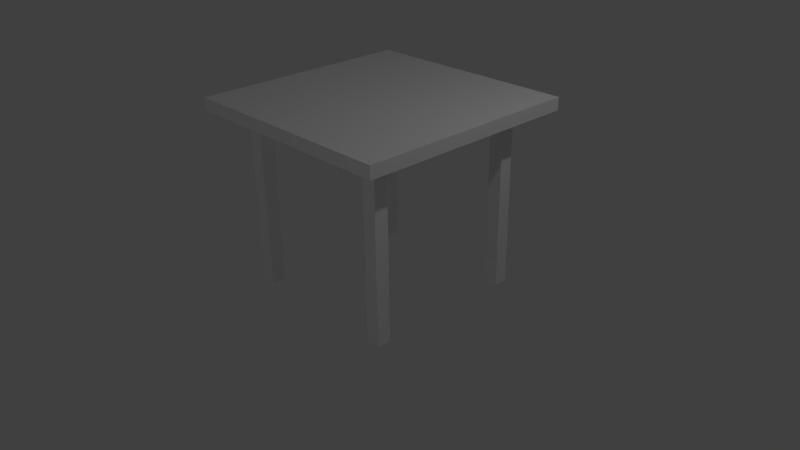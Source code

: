 # Source: table-review.blend  (saved by Blender 2.73.0; exported with 4.5.12 LTS)
import bpy
from mathutils import Matrix  # noqa: F401  (used for matrix-valued properties, if any)

bpy.ops.wm.read_factory_settings(use_empty=True)
scene = bpy.context.scene
scene.name = 'Scene'

# ---- collections
col_collection_1 = bpy.data.collections.new('Collection 1'); scene.collection.children.link(col_collection_1)

# ---- materials (node trees are filled in below, after node groups)
mat_material = bpy.data.materials.new('Material')
mat_material.alpha_threshold = 0.0
mat_material.use_transparent_shadow = False
mat_material.roughness = 0.5
mat_material.line_color = (0.0, 0.0, 0.0, 1.0)

# ---- material node trees

# ---- world
world_world = bpy.data.worlds.new('World'); scene.world = world_world
world_world.color = (0.05088, 0.05088, 0.05088)
world_world.use_sun_shadow = False
world_world.sun_shadow_jitter_overblur = 0.0
world_world.cycles.sampling_method = 'MANUAL'
world_world.cycles.sample_map_resolution = 256

# ---- cameras
cam_camera = bpy.data.cameras.new('Camera')
cam_camera.clip_end = 100.0
cam_camera.lens = 35.0
cam_camera.sensor_width = 32.0
cam_camera.sensor_height = 18.0
cam_camera.ortho_scale = 7.314
cam_camera.dof.focus_distance = 0.0
cam_camera.dof.aperture_fstop = 128.0

# ---- lights
light_lamp_002 = bpy.data.lights.new('Lamp.002', 'POINT')
light_lamp_002.transmission_factor = 0.0
light_lamp_002.cutoff_distance = 30.0
light_lamp_002.energy = 100.0
light_lamp_002.shadow_buffer_clip_start = 1.001
light_lamp_002.shadow_soft_size = 0.1
light_lamp_002.shadow_maximum_resolution = 0.006
light_lamp_002.use_absolute_resolution = True
light_lamp_002.cycles.use_multiple_importance_sampling = False
light_lamp_001 = bpy.data.lights.new('Lamp.001', 'POINT')
light_lamp_001.transmission_factor = 0.0
light_lamp_001.cutoff_distance = 30.0
light_lamp_001.energy = 100.0
light_lamp_001.shadow_buffer_clip_start = 1.001
light_lamp_001.shadow_soft_size = 0.1
light_lamp_001.shadow_maximum_resolution = 0.006
light_lamp_001.use_absolute_resolution = True
light_lamp_001.cycles.use_multiple_importance_sampling = False
light_lamp = bpy.data.lights.new('Lamp', 'POINT')
light_lamp.transmission_factor = 0.0
light_lamp.cutoff_distance = 30.0
light_lamp.energy = 100.0
light_lamp.shadow_buffer_clip_start = 1.001
light_lamp.shadow_soft_size = 0.1
light_lamp.shadow_maximum_resolution = 0.006
light_lamp.use_absolute_resolution = True
light_lamp.cycles.use_multiple_importance_sampling = False

# ---- meshes
me_cube = bpy.data.meshes.new('Cube')
me_cube.from_pydata([(1.0, 1.0, -1.0), (1.0, -1.0, -1.0), (-1.0, -1.0, -1.0), (-1.0, 1.0, -1.0), (1.0, 1.0, 1.0), (1.0, -1.0, 1.0), (-1.0, -1.0, 1.0), (-1.0, 1.0, 1.0), (1.0, -5.96e-08, -1.0), (1.788e-07, 1.0, -1.0), (0.0, -1.0, -1.0), (-1.0, 2.98e-07, -1.0), (1.0, -0.5, -1.0), (-0.5, 1.0, -1.0), (-0.5, -1.0, -1.0), (-1.0, 0.5, -1.0), (1.0, 0.5, -1.0), (0.5, 1.0, -1.0), (0.5, -1.0, -1.0), (-1.0, -0.5, -1.0), (0.5, -0.5, -1.0), (0.5, 0.5, -1.0), (-0.5, 0.5, -1.0), (-0.5, -0.5, -1.0), (1.0, -0.75, -1.0), (-0.75, 1.0, -1.0), (-0.75, -1.0, -1.0), (-1.0, 0.75, -1.0), (1.0, 0.25, -1.0), (0.25, 1.0, -1.0), (0.25, -1.0, -1.0), (-1.0, -0.25, -1.0), (-0.75, 2.533e-07, -1.0), (1.49e-07, 0.75, -1.0), (1.0, -0.25, -1.0), (-0.25, 1.0, -1.0), (-0.25, -1.0, -1.0), (-1.0, 0.25, -1.0), (1.0, 0.75, -1.0), (0.75, 1.0, -1.0), (0.75, -1.0, -1.0), (-1.0, -0.75, -1.0), (0.75, -1.49e-08, -1.0), (1.49e-08, -0.75, -1.0), (0.75, -0.5, -1.0), (0.5, -0.75, -1.0), (0.75, 0.5, -1.0), (0.5, 0.75, -1.0), (-0.75, 0.4952, -1.0), (-0.4984, 0.75, -1.0), (-0.75, -0.5, -1.0), (-0.5, -0.75, -1.0), (-0.25, -0.75, -1.0), (-0.75, -0.25, -1.0), (-0.25, 0.75, -1.0), (-0.7484, 0.7452, -1.0), (0.75, 0.25, -1.0), (0.75, 0.75, -1.0), (0.25, 0.75, -1.0), (0.75, -0.75, -1.0), (0.75, -0.25, -1.0), (0.25, -0.75, -1.0), (-0.75, 0.25, -1.0), (-0.75, -0.75, -1.0), (-0.75, -0.4995, -3.139), (-0.5, -0.4995, -3.139), (-0.75, -0.7495, -3.139), (-0.5, -0.7495, -3.139), (0.75, 0.6244, -3.139), (0.5004, 0.625, -3.139), (0.6254, 0.7494, -3.139), (0.625, 0.5, -3.139), (-0.4982, 0.75, -3.139), (-0.7493, 0.7452, -3.139), (-0.4998, 0.4968, -3.139), (-0.7509, 0.4919, -3.139), (-0.5, 2.086e-07, -3.139), (0.5, 2.98e-08, -3.139), (1.192e-07, 0.5, -3.139), (2.98e-08, -0.5, -3.139), (0.5, -0.5, -3.139), (0.5, 0.5, -3.139), (-0.5, 0.5, -3.139), (-0.5, -0.5, -3.139), (-0.75, 2.533e-07, -3.139), (1.49e-07, 0.75, -3.139), (0.75, -1.49e-08, -3.139), (1.49e-08, -0.75, -3.139), (0.25, -0.5, -3.139), (0.75, -0.5, -3.139), (0.5, -0.25, -3.139), (0.5, -0.75, -3.139), (0.25, 0.5, -3.139), (0.75, 0.5, -3.139), (0.5, 0.75, -3.139), (0.5, 0.25, -3.139), (-0.75, 0.5, -3.139), (-0.25, 0.5, -3.139), (-0.5, 0.75, -3.139), (-0.5, 0.25, -3.139), (-0.75, -0.5, -3.139), (-0.25, -0.5, -3.139), (-0.5, -0.25, -3.139), (-0.5, -0.75, -3.139), (-0.25, -0.75, -3.139), (-0.75, -0.25, -3.139), (-0.25, 0.75, -3.139), (0.75, 0.25, -3.139), (0.25, 0.75, -3.139), (0.75, -0.25, -3.139), (0.25, -0.75, -3.139), (-0.75, 0.25, -3.139), (5.96e-08, 1.192e-07, 0.3807), (-0.5, 2.086e-07, 0.3807), (0.5, 2.98e-08, 0.3807), (1.192e-07, 0.5, 0.3807), (2.98e-08, -0.5, 0.3807), (0.5, -0.5, 0.3807), (0.5, 0.5, 0.3807), (-0.5, 0.5, 0.3807), (-0.5, -0.5, 0.3807), (0.25, 7.451e-08, 0.3807), (4.47e-08, -0.25, 0.3807), (-0.25, 1.639e-07, 0.3807), (8.941e-08, 0.25, 0.3807), (0.25, -0.5, 0.3807), (0.5, -0.25, 0.3807), (0.25, 0.5, 0.3807), (0.5, 0.25, 0.3807), (-0.25, 0.5, 0.3807), (-0.5, 0.25, 0.3807), (-0.25, -0.5, 0.3807), (-0.5, -0.25, 0.3807), (-0.25, -0.25, 0.3807), (-0.25, 0.25, 0.3807), (0.25, -0.25, 0.3807), (0.25, 0.25, 0.3807), (0.5007, 0.75, -3.139), (0.75, 0.7489, -1.0), (0.75, 0.4989, -1.0), (0.75, 0.7489, -3.139), (0.75, 0.4989, -3.139), (0.6252, 0.6247, -3.139), (0.75, 0.6244, -29.4), (0.6254, 0.7494, -29.4), (0.75, 0.7489, -29.4), (0.6252, 0.6247, -29.4), (0.5, -0.7497, -3.139), (0.75, -0.7497, -3.139), (0.5, -0.4997, -3.139), (0.75, -0.4997, -3.139), (0.625, -0.7497, -3.139), (0.5, -0.6247, -3.139), (0.625, -0.4997, -3.139), (0.75, -0.6247, -3.139), (0.625, -0.6247, -3.139), (0.75, -0.7497, -29.28), (0.625, -0.7497, -29.28), (0.75, -0.6247, -29.28), (0.625, -0.6247, -29.28), (-0.75, -0.6245, -3.139), (-0.625, -0.4995, -3.139), (-0.5, -0.6245, -3.139), (-0.625, -0.7495, -3.139), (-0.625, -0.6245, -3.139), (-0.75, -0.7495, -29.33), (-0.75, -0.6245, -29.33), (-0.625, -0.7495, -29.33), (-0.625, -0.6245, -29.33), (-0.4998, 0.6218, -3.139), (-0.6232, 0.75, -3.139), (-0.7509, 0.6169, -3.139), (-0.6248, 0.4968, -3.139), (-0.6248, 0.6218, -3.139), (-0.7509, 0.75, -29.69), (-0.6259, 0.75, -29.69), (-0.7509, 0.625, -29.69), (-0.6259, 0.625, -29.69)], [], [(63, 26, 2, 41), (4, 7, 6, 5), (0, 4, 5, 1, 24, 12, 34, 8, 28, 16, 38), (1, 5, 6, 2, 26, 14, 36, 10, 30, 18, 40), (2, 6, 7, 3, 27, 15, 37, 11, 31, 19, 41), (4, 0, 39, 17, 29, 9, 35, 13, 25, 3, 7), (62, 32, 11, 37), (61, 30, 10, 43), (59, 40, 18, 45), (55, 48, 15, 27), (53, 50, 19, 31), (52, 36, 14, 51), (43, 52, 104, 87), (47, 21, 81, 94), (43, 10, 36, 52), (48, 22, 82, 96), (51, 23, 83, 103), (62, 48, 96, 111), (32, 53, 31, 11), (56, 42, 86, 107), (49, 54, 106, 98), (22, 49, 98, 82), (45, 61, 110, 91), (23, 50, 100, 83), (35, 54, 49, 13), (9, 33, 54, 35), (42, 60, 109, 86), (25, 55, 27, 3), (13, 49, 55, 25), (50, 53, 105, 100), (16, 28, 56, 46), (28, 8, 42, 56), (39, 57, 47, 17), (0, 38, 57, 39), (38, 16, 46, 57), (29, 58, 33, 9), (17, 47, 58, 29), (52, 51, 103, 104), (12, 24, 59, 44), (24, 1, 40, 59), (44, 20, 80, 89), (8, 34, 60, 42), (34, 12, 44, 60), (58, 47, 94, 108), (20, 45, 91, 80), (46, 56, 107, 93), (21, 46, 93, 71, 81), (61, 43, 87, 110), (45, 18, 30, 61), (32, 62, 111, 84), (54, 33, 85, 106), (53, 32, 84, 105), (48, 62, 37, 15), (33, 58, 108, 85), (60, 44, 89, 109), (50, 63, 41, 19), (51, 14, 26, 63), (69, 142, 71, 81), (138, 139, 141, 140), (57, 140, 137, 47), (164, 163, 167, 168), (55, 49, 72, 170, 73), (55, 73, 171, 75, 48), (173, 172, 75, 171), (76, 99, 130, 113), (78, 92, 127, 115), (109, 89, 80, 90), (108, 92, 78, 85), (107, 86, 77, 95), (106, 97, 82, 98), (79, 101, 131, 116), (81, 95, 128, 118), (101, 104, 103, 83), (79, 87, 104, 101), (90, 80, 117, 126), (99, 82, 119, 130), (102, 76, 113, 132), (76, 102, 105, 84), (102, 83, 100, 105), (83, 102, 132, 120), (80, 88, 125, 117), (82, 97, 129, 119), (85, 78, 97, 106), (93, 107, 95, 81, 71), (94, 81, 92, 108), (86, 109, 90, 77), (92, 81, 118, 127), (101, 83, 120, 131), (95, 77, 114, 128), (88, 110, 87, 79), (80, 91, 110, 88), (88, 79, 116, 125), (97, 78, 115, 129), (77, 90, 126, 114), (82, 99, 111, 96), (99, 76, 84, 111), (136, 121, 112, 124), (135, 125, 116, 122), (134, 123, 113, 130), (133, 131, 120, 132), (123, 133, 132, 113), (112, 122, 133, 123), (122, 116, 131, 133), (129, 134, 130, 119), (115, 124, 134, 129), (124, 112, 123, 134), (121, 135, 122, 112), (114, 126, 135, 121), (126, 117, 125, 135), (127, 136, 124, 115), (118, 128, 136, 127), (128, 114, 121, 136), (142, 68, 93, 71), (137, 70, 142, 69), (68, 142, 146, 143), (144, 145, 143, 146), (142, 70, 144, 146), (140, 68, 143, 145), (70, 140, 145, 144), (51, 63, 66, 103), (100, 66, 63, 50), (155, 151, 147, 152), (59, 45, 91, 148), (59, 148, 89, 44), (153, 155, 152, 149), (150, 154, 155, 153), (151, 155, 159, 157), (158, 156, 157, 159), (155, 154, 158, 159), (154, 148, 156, 158), (148, 151, 157, 156), (161, 164, 160, 64), (65, 162, 164, 161), (162, 67, 163, 164), (168, 167, 165, 166), (160, 164, 168, 166), (66, 160, 166, 165), (163, 66, 165, 167), (170, 173, 177, 175), (72, 169, 173, 170), (169, 74, 172, 173), (175, 177, 176, 174), (173, 171, 176, 177), (171, 73, 174, 176), (73, 170, 175, 174)])
_uv = me_cube.uv_layers.new(name='UVMap')
_uv.uv.foreach_set('vector', [0.125, 3.538e-05, 0.125, 0.125, 3.535e-05, 0.125, 3.535e-05, 3.535e-05, 0.9999, 0.9999, 0.0001002, 0.9999, 9.998e-05, 0.0001003, 0.9999, 9.998e-05, 0.03778, 0.8909, 0.03778, 0.7783, 0.9674, 0.7783, 0.9674, 0.8909, 0.3923, 0.8945, 0.392, 0.8921, 0.3921, 0.8921, 0.3921, 0.8921, 0.3921, 0.8921, 0.3921, 0.8921, 0.3921, 0.8921, 0.9812, 0.01881, 0.9812, 0.9999, 9.904e-05, 0.9999, 9.904e-05, 0.01881, 0.2139, 9.904e-05, 0.2142, 0.003834, 0.2144, 0.007573, 0.2146, 0.01132, 0.2147, 0.01506, 0.4293, 0.01506, 0.8586, 0.01881, 9.795e-05, 0.9597, 9.806e-05, 0.8694, 0.9597, 0.8694, 0.9597, 0.9597, 0.8397, 0.9597, 0.5891, 0.9802, 0.4212, 0.9926, 0.4207, 0.9853, 0.4203, 0.978, 0.42, 0.9707, 0.4199, 0.9633, 0.9839, 9.918e-05, 0.9839, 0.9828, 0.001434, 0.9999, 9.918e-05, 0.9828, 0.0003978, 0.9828, 0.0006967, 0.9828, 0.0009954, 0.9827, 0.0009957, 0.9828, 0.0009959, 0.9828, 0.001295, 0.9828, 0.001295, 9.941e-05, 0.6667, 0.1667, 0.5, 0.1667, 0.5, 4.082e-05, 0.6667, 4.082e-05, 0.625, 3.541e-05, 0.625, 0.125, 0.5, 0.125, 0.5, 3.538e-05, 0.875, 3.544e-05, 0.875, 0.125, 0.75, 0.125, 0.75, 3.541e-05, 1.0, 0.1667, 0.8333, 0.1667, 0.8333, 4.082e-05, 1.0, 4.082e-05, 0.3333, 0.1667, 0.1667, 0.1667, 0.1667, 4.082e-05, 0.3333, 4.082e-05, 0.375, 3.544e-05, 0.375, 0.125, 0.25, 0.125, 0.25, 3.544e-05, 0.3506, 0.9999, 0.2338, 0.9999, 0.2338, 8.383e-05, 0.3506, 8.383e-05, 0.0, 0.0, 0.0, 0.0, 0.0, 0.0, 0.0, 0.0, 0.5, 3.538e-05, 0.5, 0.125, 0.375, 0.125, 0.375, 3.544e-05, 0.0, 0.0, 0.0, 0.0, 0.0, 0.0, 0.0, 0.0, 0.0, 0.0, 0.0, 0.0, 0.0, 0.0, 0.0, 0.0, 0.1168, 0.9983, 0.0001106, 0.9983, 0.0001104, 0.0001104, 0.1168, 0.0001104, 0.5, 0.1667, 0.3333, 0.1667, 0.3333, 4.082e-05, 0.5, 4.082e-05, 0.4674, 0.9999, 0.3506, 0.9999, 0.3506, 0.0001106, 0.4674, 0.0001107, 0.4667, 0.9983, 0.3501, 0.9983, 0.3501, 0.0001367, 0.4667, 0.0001367, 0.0, 0.0, 0.0, 0.0, 0.0, 0.0, 0.0, 0.0, 0.5843, 0.9999, 0.4674, 0.9999, 0.4674, 8.383e-05, 0.5843, 8.394e-05, 0.0, 0.0, 0.0, 0.0, 0.0, 0.0, 0.0, 0.0, 0.375, 3.541e-05, 0.375, 0.125, 0.25, 0.125, 0.25, 3.541e-05, 0.5, 3.547e-05, 0.5, 0.125, 0.375, 0.125, 0.375, 3.541e-05, 0.3506, 0.9999, 0.2338, 0.9999, 0.2338, 0.0001106, 0.3506, 0.0001106, 0.125, 3.544e-05, 0.125, 0.125, 3.535e-05, 0.125, 3.535e-05, 3.544e-05, 0.25, 3.541e-05, 0.25, 0.125, 0.125, 0.125, 0.125, 3.544e-05, 0.4667, 0.9983, 0.35, 0.9983, 0.35, 0.0001104, 0.4667, 0.0001104, 0.8333, 0.1667, 0.6667, 0.1667, 0.6667, 4.086e-05, 0.8333, 4.082e-05, 0.6667, 0.1667, 0.5, 0.1667, 0.5, 4.09e-05, 0.6667, 4.086e-05, 0.875, 3.538e-05, 0.875, 0.125, 0.75, 0.125, 0.75, 3.541e-05, 1.0, 3.535e-05, 1.0, 0.125, 0.875, 0.125, 0.875, 3.538e-05, 1.0, 0.1667, 0.8333, 0.1667, 0.8333, 4.082e-05, 1.0, 4.082e-05, 0.625, 3.547e-05, 0.625, 0.125, 0.5, 0.125, 0.5, 3.547e-05, 0.75, 3.541e-05, 0.75, 0.125, 0.625, 0.125, 0.625, 3.547e-05, 0.2338, 0.9999, 0.1169, 0.9999, 0.1169, 8.372e-05, 0.2338, 8.383e-05, 0.1667, 0.1667, 4.094e-05, 0.1667, 4.082e-05, 4.114e-05, 0.1667, 4.106e-05, 1.0, 3.541e-05, 1.0, 0.125, 0.875, 0.125, 0.875, 3.544e-05, 0.0, 0.0, 0.0, 0.0, 0.0, 0.0, 0.0, 0.0, 0.5, 0.1667, 0.3333, 0.1667, 0.3333, 4.098e-05, 0.5, 4.09e-05, 0.3333, 0.1667, 0.1667, 0.1667, 0.1667, 4.106e-05, 0.3333, 4.098e-05, 0.1168, 0.9983, 0.0001365, 0.9983, 0.0001365, 0.0001365, 0.1168, 0.0001365, 0.0, 0.0, 0.0, 0.0, 0.0, 0.0, 0.0, 0.0, 0.5843, 0.9999, 0.4674, 0.9999, 0.4674, 0.0001107, 0.5843, 0.0001107, 0.0, 0.0, 0.0, 0.0, 0.0, 0.0, 0.0, 0.0, 0.0, 0.0, 0.4674, 0.9999, 0.3506, 0.9999, 0.3506, 8.383e-05, 0.4674, 8.383e-05, 0.75, 3.541e-05, 0.75, 0.125, 0.625, 0.125, 0.625, 3.541e-05, 0.2334, 0.9983, 0.1168, 0.9983, 0.1168, 0.0001104, 0.2334, 0.0001104, 0.3501, 0.9983, 0.2334, 0.9983, 0.2334, 0.0001365, 0.3501, 0.0001367, 0.35, 0.9983, 0.2334, 0.9983, 0.2334, 0.0001104, 0.35, 0.0001104, 0.8333, 0.1667, 0.6667, 0.1667, 0.6667, 4.082e-05, 0.8333, 4.082e-05, 0.2334, 0.9983, 0.1168, 0.9983, 0.1168, 0.0001365, 0.2334, 0.0001365, 0.2338, 0.9999, 0.1169, 0.9999, 0.1169, 0.0001106, 0.2338, 0.0001106, 0.1667, 0.1667, 4.082e-05, 0.1667, 4.082e-05, 4.09e-05, 0.1667, 4.082e-05, 0.25, 3.544e-05, 0.25, 0.125, 0.125, 0.125, 0.125, 3.538e-05, 0.5888, 0.1105, 0.5885, 0.464, 0.2353, 0.464, 0.2348, 0.11, 0.7013, 0.9999, 0.5845, 0.9999, 0.5845, 0.0001106, 0.7013, 0.0001106, 0.5839, 0.9983, 0.5838, 0.0001365, 0.7002, 0.0001365, 0.7005, 0.9983, 0.3449, 0.9931, 0.3276, 0.9929, 0.3276, 3.943e-05, 0.3449, 0.0002588, 0.5836, 0.9998, 0.467, 0.9999, 0.467, 0.002218, 0.5836, 0.0001365, 0.5836, 0.002171, 0.5836, 0.9999, 0.5836, 0.002146, 0.7001, 0.0001104, 0.7002, 0.002145, 0.7002, 0.9999, 0.125, 0.125, 0.125, 0.25, 5e-05, 0.25, 5.002e-05, 0.125, 0.5, 0.25, 0.75, 0.25, 0.75, 0.25, 0.5, 0.25, 0.5, 0.25, 0.75, 0.25, 0.75, 0.25, 0.5, 0.25, 0.25, 0.25, 5.005e-05, 0.25, 5e-05, 5.02e-05, 0.25, 5.008e-05, 0.75, 5.002e-05, 0.75, 0.25, 0.5, 0.25, 0.5, 5.002e-05, 0.75, 0.25, 0.5, 0.25, 0.5, 5.002e-05, 0.75, 5e-05, 0.25, 5.002e-05, 0.25, 0.25, 5e-05, 0.25, 5.005e-05, 5.002e-05, 0.5, 5e-05, 0.25, 5.005e-05, 0.25, 5.005e-05, 0.5, 5e-05, 0.9999, 5.002e-05, 0.75, 5e-05, 0.75, 5e-05, 0.9999, 5.002e-05, 0.25, 5.005e-05, 0.25, 0.25, 5e-05, 0.25, 5e-05, 5e-05, 0.5, 5e-05, 0.5, 0.25, 0.25, 0.25, 0.25, 5.005e-05, 0.25, 5.008e-05, 5e-05, 5.02e-05, 5e-05, 5.02e-05, 0.25, 5.008e-05, 0.75, 0.25, 0.9999, 0.25, 0.9999, 0.25, 0.75, 0.25, 0.25, 0.25, 0.5, 0.25, 0.5, 0.25, 0.25, 0.25, 0.5, 0.25, 0.25, 0.25, 0.25, 5.005e-05, 0.5, 5.005e-05, 0.25, 0.25, 5e-05, 0.25, 5.002e-05, 5e-05, 0.25, 5.005e-05, 5e-05, 0.25, 0.25, 0.25, 0.25, 0.25, 5e-05, 0.25, 0.9999, 5.005e-05, 0.75, 5e-05, 0.75, 5e-05, 0.9999, 5.005e-05, 5e-05, 0.25, 0.25, 0.25, 0.25, 0.25, 5e-05, 0.25, 0.5, 5.002e-05, 0.5, 0.25, 0.25, 0.25, 0.25, 5.002e-05, 0.9999, 0.25, 0.75, 0.25, 0.75, 5e-05, 0.9999, 5.002e-05, 0.9999, 0.125, 1.0, 5e-05, 1.0, 0.25, 0.75, 0.25, 0.75, 5.002e-05, 0.5, 0.25, 0.25, 0.25, 0.25, 5.008e-05, 0.5, 5.002e-05, 0.75, 0.25, 1.0, 0.25, 1.0, 0.25, 0.75, 0.25, 0.25, 5.005e-05, 5e-05, 5e-05, 5e-05, 5e-05, 0.25, 5.005e-05, 0.75, 5e-05, 0.5, 5.002e-05, 0.5, 5.002e-05, 0.75, 5e-05, 0.75, 5e-05, 0.75, 0.25, 0.5, 0.25, 0.5, 5e-05, 0.9999, 5.005e-05, 0.9999, 0.25, 0.75, 0.25, 0.75, 5e-05, 0.75, 5e-05, 0.5, 5e-05, 0.5, 5e-05, 0.75, 5e-05, 0.25, 0.25, 0.5, 0.25, 0.5, 0.25, 0.25, 0.25, 0.5, 5.002e-05, 0.25, 5.008e-05, 0.25, 5.008e-05, 0.5, 5.002e-05, 0.9999, 0.25, 0.75, 0.25, 0.75, 5e-05, 0.9999, 5e-05, 0.75, 0.25, 0.5, 0.25, 0.5, 5.005e-05, 0.75, 5e-05, 0.7499, 0.7499, 0.5, 0.7499, 0.5, 0.5, 0.7499, 0.5, 0.2501, 0.7499, 0.0001, 0.7499, 0.0001, 0.5, 0.25, 0.5, 0.7499, 0.25, 0.5, 0.25, 0.5, 9.998e-05, 0.7499, 9.998e-05, 0.25, 0.25, 9.998e-05, 0.25, 0.0001, 9.998e-05, 0.25, 9.998e-05, 0.5, 0.25, 0.25, 0.25, 0.25, 9.998e-05, 0.5, 9.998e-05, 0.5, 0.5, 0.25, 0.5, 0.25, 0.25, 0.5, 0.25, 0.25, 0.5, 0.0001, 0.5, 9.998e-05, 0.25, 0.25, 0.25, 0.9999, 0.25, 0.7499, 0.25, 0.7499, 9.998e-05, 0.9999, 9.998e-05, 0.9999, 0.5, 0.7499, 0.5, 0.7499, 0.25, 0.9999, 0.25, 0.7499, 0.5, 0.5, 0.5, 0.5, 0.25, 0.7499, 0.25, 0.5, 0.7499, 0.2501, 0.7499, 0.25, 0.5, 0.5, 0.5, 0.5, 0.9999, 0.2501, 0.9999, 0.2501, 0.7499, 0.5, 0.7499, 0.2501, 0.9999, 0.0001001, 0.9999, 0.0001, 0.7499, 0.2501, 0.7499, 0.9999, 0.7499, 0.7499, 0.7499, 0.7499, 0.5, 0.9999, 0.5, 0.9999, 0.9999, 0.7499, 0.9999, 0.7499, 0.7499, 0.9999, 0.7499, 0.7499, 0.9999, 0.5, 0.9999, 0.5, 0.7499, 0.7499, 0.7499, 0.5885, 0.464, 0.5882, 0.8174, 0.2358, 0.818, 0.2353, 0.464, 0.9428, 0.111, 0.9417, 0.464, 0.5885, 0.464, 0.5888, 0.1105, 0.4112, 1.0, 0.3937, 0.9998, 0.3941, 1.334e-05, 0.4115, 0.0002409, 0.9987, 0.5002, 0.9976, 0.9984, 0.5002, 0.9995, 0.5002, 0.5006, 0.5638, 1.0, 0.5463, 0.9998, 0.5467, 1.334e-05, 0.5641, 0.0002409, 0.6093, 1.0, 0.5918, 0.9998, 0.5918, 1.321e-05, 0.6093, 0.0002347, 0.01746, 1.0, 1.334e-05, 0.9998, 0.0003585, 1.334e-05, 0.0178, 0.0002409, 0.1169, 0.9999, 8.392e-05, 0.9999, 8.372e-05, 8.372e-05, 0.1169, 8.372e-05, 0.4667, 0.0001104, 0.5831, 0.0001104, 0.5833, 0.9983, 0.4667, 0.9983, 0.125, 0.125, 5.002e-05, 0.125, 5e-05, 5.02e-05, 0.125, 5.014e-05, 0.7011, 0.9999, 0.5843, 0.9999, 0.5843, 8.394e-05, 0.7011, 8.394e-05, 0.0001106, 0.9999, 0.0002652, 0.0001106, 0.1169, 0.0001106, 0.1169, 0.9999, 0.25, 0.125, 0.125, 0.125, 0.125, 5.014e-05, 0.25, 5.008e-05, 0.25, 0.25, 0.125, 0.25, 0.125, 0.125, 0.25, 0.125, 0.4988, 0.9922, 0.4815, 0.9919, 0.4815, 3.956e-05, 0.4988, 0.0002591, 0.9998, 0.0001998, 0.9998, 0.4998, 0.5002, 0.4998, 0.5002, 0.0002074, 0.05262, 0.9922, 0.03531, 0.9919, 0.03531, 3.956e-05, 0.05262, 0.0002591, 0.3623, 0.9922, 0.345, 0.9919, 0.345, 3.943e-05, 0.3623, 0.0002589, 0.8275, 0.9922, 0.8102, 0.9919, 0.8102, 3.956e-05, 0.8275, 0.0002591, 0.25, 0.125, 0.125, 0.125, 0.125, 5.002e-05, 0.25, 5.005e-05, 0.25, 0.25, 0.125, 0.25, 0.125, 0.125, 0.25, 0.125, 0.125, 0.25, 5e-05, 0.25, 5.001e-05, 0.125, 0.125, 0.125, 0.4998, 0.0001998, 0.4998, 0.4998, 0.0001998, 0.4998, 0.0001998, 0.0002074, 0.01736, 0.9931, 3.956e-05, 0.9929, 0.0003824, 3.956e-05, 0.01771, 0.0002651, 0.01736, 0.9931, 0.4462, 0.9929, 0.4465, 3.956e-05, 0.01771, 0.000265, 0.7922, 0.9931, 0.7749, 0.9929, 0.7752, 3.956e-05, 0.7926, 0.000265, 0.3275, 1.0, 0.3101, 0.9997, 0.3101, 3.943e-05, 0.3275, 0.000262, 0.25, 5.002e-05, 0.25, 0.125, 0.125, 0.125, 0.125, 5.002e-05, 0.25, 0.125, 0.25, 0.25, 0.125, 0.25, 0.125, 0.125, 0.4998, 0.9998, 0.0002002, 0.9998, 0.0001998, 0.5002, 0.4998, 0.5002, 0.8101, 1.0, 0.7926, 0.9997, 0.7926, 3.956e-05, 0.8101, 0.0002621, 0.4814, 1.0, 0.4639, 0.9997, 0.4639, 3.956e-05, 0.4814, 0.0002621, 0.03523, 1.0, 0.01779, 0.9997, 0.01779, 3.956e-05, 0.03523, 0.0002621])
me_cube.materials.append(mat_material)
me_cube.use_remesh_preserve_volume = False
me_cube.use_remesh_preserve_attributes = False
me_cube.use_mirror_vertex_groups = False
me_cube.update()

# ---- objects
ob_lamp_002 = bpy.data.objects.new('Lamp.002', light_lamp_002)
ob_lamp_001 = bpy.data.objects.new('Lamp.001', light_lamp_001)
ob_cube = bpy.data.objects.new('Cube', me_cube)
ob_lamp = bpy.data.objects.new('Lamp', light_lamp)
ob_camera = bpy.data.objects.new('Camera', cam_camera)

# ---- transforms, parenting, visibility, modifiers, constraints
ob_lamp_002.location = (3.801, -9.359, 5.759)
ob_lamp_002.rotation_euler = (0.6503, 0.05522, 1.866)
ob_lamp_002.lock_rotations_4d = False
ob_lamp_002.empty_display_type = 'ARROWS'
ob_lamp_002.color = (0.0, 0.0, 0.0, 0.0)
ob_lamp_002.lineart.crease_threshold = 0.0
ob_lamp_001.location = (-3.619, 5.154, -1.68)
ob_lamp_001.rotation_euler = (0.6503, 0.05522, 1.866)
ob_lamp_001.lock_rotations_4d = False
ob_lamp_001.empty_display_type = 'ARROWS'
ob_lamp_001.color = (0.0, 0.0, 0.0, 0.0)
ob_lamp_001.lineart.crease_threshold = 0.0
ob_cube.location = (0.1974, 0.0, 2.066)
ob_cube.scale = (1.458, 1.458, 0.08038)
ob_cube.lock_rotations_4d = False
ob_cube.empty_display_type = 'ARROWS'
ob_cube.lineart.crease_threshold = 0.0
ob_lamp.location = (4.117, 1.005, 5.904)
ob_lamp.rotation_euler = (0.6503, 0.05522, 1.866)
ob_lamp.lock_rotations_4d = False
ob_lamp.empty_display_type = 'ARROWS'
ob_lamp.color = (0.0, 0.0, 0.0, 0.0)
ob_lamp.lineart.crease_threshold = 0.0
ob_camera.location = (7.481, -6.508, 5.344)
ob_camera.rotation_euler = (1.109, 0.01082, 0.8149)
ob_camera.lock_rotations_4d = False
ob_camera.empty_display_type = 'ARROWS'
ob_camera.color = (0.0, 0.0, 0.0, 0.0)
ob_camera.display_type = 'WIRE'
ob_camera.lineart.crease_threshold = 0.0

# ---- collection membership
col_collection_1.objects.link(ob_lamp_002)
col_collection_1.objects.link(ob_lamp_001)
col_collection_1.objects.link(ob_cube)
col_collection_1.objects.link(ob_lamp)
col_collection_1.objects.link(ob_camera)

# ---- scene / render settings (as saved in the file)
scene.camera = ob_camera
scene.frame_start = 1; scene.frame_end = 250; scene.frame_set(1)
scene.render.engine = 'BLENDER_EEVEE_NEXT'
scene.render.resolution_percentage = 50
scene.render.dither_intensity = 0.0
scene.cycles.use_denoising = False
scene.cycles.samples = 10
scene.cycles.sampling_pattern = 'TABULATED_SOBOL'
scene.cycles.light_sampling_threshold = 0.0
scene.cycles.use_adaptive_sampling = False
scene.cycles.use_light_tree = False
scene.cycles.blur_glossy = 0.0
scene.cycles.pixel_filter_type = 'GAUSSIAN'
scene.cycles.sample_clamp_indirect = 0.0
scene.view_settings.view_transform = 'Standard'
bpy.context.view_layer.update()
